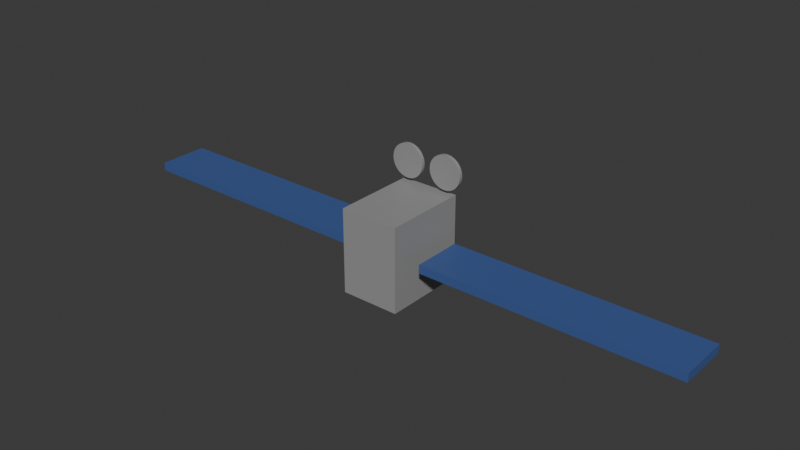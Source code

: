 # Source: ST_2.blend  (saved by Blender 4.1.24; exported with 4.5.12 LTS)
import bpy
from mathutils import Matrix  # noqa: F401  (used for matrix-valued properties, if any)

bpy.ops.wm.read_factory_settings(use_empty=True)
scene = bpy.context.scene
scene.name = 'Scene'

# ---- collections
col_collection = bpy.data.collections.new('Collection'); scene.collection.children.link(col_collection)

# ---- materials (node trees are filled in below, after node groups)
mat_material_002 = bpy.data.materials.new('Material.002')
mat_material_002.use_transparent_shadow = False
mat_material_001 = bpy.data.materials.new('Material.001')
mat_material_001.use_transparent_shadow = False

# ---- material node trees
mat_material_002.use_nodes = True; mat_material_002.node_tree.nodes.clear()
_N = mat_material_002.node_tree.nodes; _L = mat_material_002.node_tree.links
n0 = _N.new('ShaderNodeBsdfPrincipled'); n0.name = 'Principled BSDF'; n0.location = (10, 300)
n0.inputs[0].default_value = (0.3102, 0.3102, 0.3102, 1.0)
n1 = _N.new('ShaderNodeOutputMaterial'); n1.name = 'Material Output'; n1.location = (300, 300)
_L.new(n0.outputs[0], n1.inputs[0])
n1.is_active_output = True
mat_material_001.use_nodes = True; mat_material_001.node_tree.nodes.clear()
_N = mat_material_001.node_tree.nodes; _L = mat_material_001.node_tree.links
n0 = _N.new('ShaderNodeBsdfPrincipled'); n0.name = 'Principled BSDF'; n0.location = (10, 300)
n0.inputs[0].default_value = (0.05364, 0.1052, 0.3059, 1.0)
n1 = _N.new('ShaderNodeOutputMaterial'); n1.name = 'Material Output'; n1.location = (300, 300)
_L.new(n0.outputs[0], n1.inputs[0])
n1.is_active_output = True

# ---- world
world_world = bpy.data.worlds.new('World'); scene.world = world_world
world_world.use_nodes = True; world_world.node_tree.nodes.clear()
_N = world_world.node_tree.nodes; _L = world_world.node_tree.links
n0 = _N.new('ShaderNodeOutputWorld'); n0.name = 'World Output'; n0.location = (300, 300)
n1 = _N.new('ShaderNodeBackground'); n1.name = 'Background'; n1.location = (10, 300)
n1.inputs[0].default_value = (0.05088, 0.05088, 0.05088, 1.0)
_L.new(n1.outputs[0], n0.inputs[0])
n0.is_active_output = True
world_world.color = (0.05088, 0.05088, 0.05088)
world_world.use_sun_shadow = False
world_world.sun_shadow_jitter_overblur = 0.0

# ---- meshes
me_cube = bpy.data.meshes.new('Cube')
me_cube.from_pydata([(1.0, 1.0, 1.0), (1.0, 1.0, -1.0), (1.0, -1.0, 1.0), (1.0, -1.0, -1.0), (-1.0, 1.0, 1.0), (-1.0, 1.0, -1.0), (-1.0, -1.0, 1.0), (-1.0, -1.0, -1.0)], [], [(0, 4, 6, 2), (3, 2, 6, 7), (7, 6, 4, 5), (5, 1, 3, 7), (1, 0, 2, 3), (5, 4, 0, 1)])
_uv = me_cube.uv_layers.new(name='UVMap')
_uv.uv.foreach_set('vector', [0.625, 0.5, 0.875, 0.5, 0.875, 0.75, 0.625, 0.75, 0.375, 0.75, 0.625, 0.75, 0.625, 1.0, 0.375, 1.0, 0.375, 0.0, 0.625, 0.0, 0.625, 0.25, 0.375, 0.25, 0.125, 0.5, 0.375, 0.5, 0.375, 0.75, 0.125, 0.75, 0.375, 0.5, 0.625, 0.5, 0.625, 0.75, 0.375, 0.75, 0.375, 0.25, 0.625, 0.25, 0.625, 0.5, 0.375, 0.5])
me_cube.materials.append(mat_material_002)
me_cube.use_mirror_vertex_groups = False
me_cube.update()
me_cube_001 = bpy.data.meshes.new('Cube.001')
me_cube_001.from_pydata([(-1.0, -1.0, -1.0), (-1.0, -1.0, 1.0), (-1.0, 1.0, -1.0), (-1.0, 1.0, 1.0), (1.0, -1.0, -1.0), (1.0, -1.0, 1.0), (1.0, 1.0, -1.0), (1.0, 1.0, 1.0)], [], [(0, 1, 3, 2), (2, 3, 7, 6), (6, 7, 5, 4), (4, 5, 1, 0), (2, 6, 4, 0), (7, 3, 1, 5)])
_uv = me_cube_001.uv_layers.new(name='UVMap')
_uv.uv.foreach_set('vector', [0.375, 0.0, 0.625, 0.0, 0.625, 0.25, 0.375, 0.25, 0.375, 0.25, 0.625, 0.25, 0.625, 0.5, 0.375, 0.5, 0.375, 0.5, 0.625, 0.5, 0.625, 0.75, 0.375, 0.75, 0.375, 0.75, 0.625, 0.75, 0.625, 1.0, 0.375, 1.0, 0.125, 0.5, 0.375, 0.5, 0.375, 0.75, 0.125, 0.75, 0.625, 0.5, 0.875, 0.5, 0.875, 0.75, 0.625, 0.75])
me_cube_001.materials.append(mat_material_001)
me_cube_001.update()
me_cube_002 = bpy.data.meshes.new('Cube.002')
me_cube_002.from_pydata([(-1.0, -1.0, -1.0), (-1.0, -1.0, 1.0), (-1.0, 1.0, -1.0), (-1.0, 1.0, 1.0), (1.0, -1.0, -1.0), (1.0, -1.0, 1.0), (1.0, 1.0, -1.0), (1.0, 1.0, 1.0)], [], [(0, 1, 3, 2), (2, 3, 7, 6), (6, 7, 5, 4), (4, 5, 1, 0), (2, 6, 4, 0), (7, 3, 1, 5)])
_uv = me_cube_002.uv_layers.new(name='UVMap')
_uv.uv.foreach_set('vector', [0.375, 0.0, 0.625, 0.0, 0.625, 0.25, 0.375, 0.25, 0.375, 0.25, 0.625, 0.25, 0.625, 0.5, 0.375, 0.5, 0.375, 0.5, 0.625, 0.5, 0.625, 0.75, 0.375, 0.75, 0.375, 0.75, 0.625, 0.75, 0.625, 1.0, 0.375, 1.0, 0.125, 0.5, 0.375, 0.5, 0.375, 0.75, 0.125, 0.75, 0.625, 0.5, 0.875, 0.5, 0.875, 0.75, 0.625, 0.75])
me_cube_002.materials.append(mat_material_001)
me_cube_002.update()
me_cylinder = bpy.data.meshes.new('Cylinder')
me_cylinder.from_pydata([(0.0, 1.0, -1.0), (0.0, 1.0, 1.0), (0.1951, 0.9808, -1.0), (0.1951, 0.9808, 1.0), (0.3827, 0.9239, -1.0), (0.3827, 0.9239, 1.0), (0.5556, 0.8315, -1.0), (0.5556, 0.8315, 1.0), (0.7071, 0.7071, -1.0), (0.7071, 0.7071, 1.0), (0.8315, 0.5556, -1.0), (0.8315, 0.5556, 1.0), (0.9239, 0.3827, -1.0), (0.9239, 0.3827, 1.0), (0.9808, 0.1951, -1.0), (0.9808, 0.1951, 1.0), (1.0, 0.0, -1.0), (1.0, 0.0, 1.0), (0.9808, -0.1951, -1.0), (0.9808, -0.1951, 1.0), (0.9239, -0.3827, -1.0), (0.9239, -0.3827, 1.0), (0.8315, -0.5556, -1.0), (0.8315, -0.5556, 1.0), (0.7071, -0.7071, -1.0), (0.7071, -0.7071, 1.0), (0.5556, -0.8315, -1.0), (0.5556, -0.8315, 1.0), (0.3827, -0.9239, -1.0), (0.3827, -0.9239, 1.0), (0.1951, -0.9808, -1.0), (0.1951, -0.9808, 1.0), (0.0, -1.0, -1.0), (0.0, -1.0, 1.0), (-0.1951, -0.9808, -1.0), (-0.1951, -0.9808, 1.0), (-0.3827, -0.9239, -1.0), (-0.3827, -0.9239, 1.0), (-0.5556, -0.8315, -1.0), (-0.5556, -0.8315, 1.0), (-0.7071, -0.7071, -1.0), (-0.7071, -0.7071, 1.0), (-0.8315, -0.5556, -1.0), (-0.8315, -0.5556, 1.0), (-0.9239, -0.3827, -1.0), (-0.9239, -0.3827, 1.0), (-0.9808, -0.1951, -1.0), (-0.9808, -0.1951, 1.0), (-1.0, 0.0, -1.0), (-1.0, 0.0, 1.0), (-0.9808, 0.1951, -1.0), (-0.9808, 0.1951, 1.0), (-0.9239, 0.3827, -1.0), (-0.9239, 0.3827, 1.0), (-0.8315, 0.5556, -1.0), (-0.8315, 0.5556, 1.0), (-0.7071, 0.7071, -1.0), (-0.7071, 0.7071, 1.0), (-0.5556, 0.8315, -1.0), (-0.5556, 0.8315, 1.0), (-0.3827, 0.9239, -1.0), (-0.3827, 0.9239, 1.0), (-0.1951, 0.9808, -1.0), (-0.1951, 0.9808, 1.0)], [], [(0, 1, 3, 2), (2, 3, 5, 4), (4, 5, 7, 6), (6, 7, 9, 8), (8, 9, 11, 10), (10, 11, 13, 12), (12, 13, 15, 14), (14, 15, 17, 16), (16, 17, 19, 18), (18, 19, 21, 20), (20, 21, 23, 22), (22, 23, 25, 24), (24, 25, 27, 26), (26, 27, 29, 28), (28, 29, 31, 30), (30, 31, 33, 32), (32, 33, 35, 34), (34, 35, 37, 36), (36, 37, 39, 38), (38, 39, 41, 40), (40, 41, 43, 42), (42, 43, 45, 44), (44, 45, 47, 46), (46, 47, 49, 48), (48, 49, 51, 50), (50, 51, 53, 52), (52, 53, 55, 54), (54, 55, 57, 56), (56, 57, 59, 58), (58, 59, 61, 60), (3, 1, 63, 61, 59, 57, 55, 53, 51, 49, 47, 45, 43, 41, 39, 37, 35, 33, 31, 29, 27, 25, 23, 21, 19, 17, 15, 13, 11, 9, 7, 5), (60, 61, 63, 62), (62, 63, 1, 0), (0, 2, 4, 6, 8, 10, 12, 14, 16, 18, 20, 22, 24, 26, 28, 30, 32, 34, 36, 38, 40, 42, 44, 46, 48, 50, 52, 54, 56, 58, 60, 62)])
_uv = me_cylinder.uv_layers.new(name='UVMap')
_uv.uv.foreach_set('vector', [1.0, 0.5, 1.0, 1.0, 0.9688, 1.0, 0.9688, 0.5, 0.9688, 0.5, 0.9688, 1.0, 0.9375, 1.0, 0.9375, 0.5, 0.9375, 0.5, 0.9375, 1.0, 0.9062, 1.0, 0.9062, 0.5, 0.9062, 0.5, 0.9062, 1.0, 0.875, 1.0, 0.875, 0.5, 0.875, 0.5, 0.875, 1.0, 0.8438, 1.0, 0.8438, 0.5, 0.8438, 0.5, 0.8438, 1.0, 0.8125, 1.0, 0.8125, 0.5, 0.8125, 0.5, 0.8125, 1.0, 0.7812, 1.0, 0.7812, 0.5, 0.7812, 0.5, 0.7812, 1.0, 0.75, 1.0, 0.75, 0.5, 0.75, 0.5, 0.75, 1.0, 0.7188, 1.0, 0.7188, 0.5, 0.7188, 0.5, 0.7188, 1.0, 0.6875, 1.0, 0.6875, 0.5, 0.6875, 0.5, 0.6875, 1.0, 0.6562, 1.0, 0.6562, 0.5, 0.6562, 0.5, 0.6562, 1.0, 0.625, 1.0, 0.625, 0.5, 0.625, 0.5, 0.625, 1.0, 0.5938, 1.0, 0.5938, 0.5, 0.5938, 0.5, 0.5938, 1.0, 0.5625, 1.0, 0.5625, 0.5, 0.5625, 0.5, 0.5625, 1.0, 0.5312, 1.0, 0.5312, 0.5, 0.5312, 0.5, 0.5312, 1.0, 0.5, 1.0, 0.5, 0.5, 0.5, 0.5, 0.5, 1.0, 0.4688, 1.0, 0.4688, 0.5, 0.4688, 0.5, 0.4688, 1.0, 0.4375, 1.0, 0.4375, 0.5, 0.4375, 0.5, 0.4375, 1.0, 0.4062, 1.0, 0.4062, 0.5, 0.4062, 0.5, 0.4062, 1.0, 0.375, 1.0, 0.375, 0.5, 0.375, 0.5, 0.375, 1.0, 0.3438, 1.0, 0.3438, 0.5, 0.3438, 0.5, 0.3438, 1.0, 0.3125, 1.0, 0.3125, 0.5, 0.3125, 0.5, 0.3125, 1.0, 0.2812, 1.0, 0.2812, 0.5, 0.2812, 0.5, 0.2812, 1.0, 0.25, 1.0, 0.25, 0.5, 0.25, 0.5, 0.25, 1.0, 0.2188, 1.0, 0.2188, 0.5, 0.2188, 0.5, 0.2188, 1.0, 0.1875, 1.0, 0.1875, 0.5, 0.1875, 0.5, 0.1875, 1.0, 0.1562, 1.0, 0.1562, 0.5, 0.1562, 0.5, 0.1562, 1.0, 0.125, 1.0, 0.125, 0.5, 0.125, 0.5, 0.125, 1.0, 0.09375, 1.0, 0.09375, 0.5, 0.09375, 0.5, 0.09375, 1.0, 0.0625, 1.0, 0.0625, 0.5, 0.2968, 0.4854, 0.25, 0.49, 0.2032, 0.4854, 0.1582, 0.4717, 0.1167, 0.4496, 0.08029, 0.4197, 0.05045, 0.3833, 0.02827, 0.3418, 0.01461, 0.2968, 0.01, 0.25, 0.01461, 0.2032, 0.02827, 0.1582, 0.05045, 0.1167, 0.08029, 0.08029, 0.1167, 0.05045, 0.1582, 0.02827, 0.2032, 0.01461, 0.25, 0.01, 0.2968, 0.01461, 0.3418, 0.02827, 0.3833, 0.05045, 0.4197, 0.08029, 0.4496, 0.1167, 0.4717, 0.1582, 0.4854, 0.2032, 0.49, 0.25, 0.4854, 0.2968, 0.4717, 0.3418, 0.4496, 0.3833, 0.4197, 0.4197, 0.3833, 0.4496, 0.3418, 0.4717, 0.0625, 0.5, 0.0625, 1.0, 0.03125, 1.0, 0.03125, 0.5, 0.03125, 0.5, 0.03125, 1.0, 0.0, 1.0, 0.0, 0.5, 0.75, 0.49, 0.7968, 0.4854, 0.8418, 0.4717, 0.8833, 0.4496, 0.9197, 0.4197, 0.9496, 0.3833, 0.9717, 0.3418, 0.9854, 0.2968, 0.99, 0.25, 0.9854, 0.2032, 0.9717, 0.1582, 0.9496, 0.1167, 0.9197, 0.08029, 0.8833, 0.05045, 0.8418, 0.02827, 0.7968, 0.01461, 0.75, 0.01, 0.7032, 0.01461, 0.6582, 0.02827, 0.6167, 0.05045, 0.5803, 0.08029, 0.5504, 0.1167, 0.5283, 0.1582, 0.5146, 0.2032, 0.51, 0.25, 0.5146, 0.2968, 0.5283, 0.3418, 0.5504, 0.3833, 0.5803, 0.4197, 0.6167, 0.4496, 0.6582, 0.4717, 0.7032, 0.4854])
me_cylinder.materials.append(mat_material_002)
me_cylinder.update()
me_cylinder_001 = bpy.data.meshes.new('Cylinder.001')
me_cylinder_001.from_pydata([(0.0, 1.0, -1.0), (0.0, 1.0, 1.0), (0.1951, 0.9808, -1.0), (0.1951, 0.9808, 1.0), (0.3827, 0.9239, -1.0), (0.3827, 0.9239, 1.0), (0.5556, 0.8315, -1.0), (0.5556, 0.8315, 1.0), (0.7071, 0.7071, -1.0), (0.7071, 0.7071, 1.0), (0.8315, 0.5556, -1.0), (0.8315, 0.5556, 1.0), (0.9239, 0.3827, -1.0), (0.9239, 0.3827, 1.0), (0.9808, 0.1951, -1.0), (0.9808, 0.1951, 1.0), (1.0, 0.0, -1.0), (1.0, 0.0, 1.0), (0.9808, -0.1951, -1.0), (0.9808, -0.1951, 1.0), (0.9239, -0.3827, -1.0), (0.9239, -0.3827, 1.0), (0.8315, -0.5556, -1.0), (0.8315, -0.5556, 1.0), (0.7071, -0.7071, -1.0), (0.7071, -0.7071, 1.0), (0.5556, -0.8315, -1.0), (0.5556, -0.8315, 1.0), (0.3827, -0.9239, -1.0), (0.3827, -0.9239, 1.0), (0.1951, -0.9808, -1.0), (0.1951, -0.9808, 1.0), (0.0, -1.0, -1.0), (0.0, -1.0, 1.0), (-0.1951, -0.9808, -1.0), (-0.1951, -0.9808, 1.0), (-0.3827, -0.9239, -1.0), (-0.3827, -0.9239, 1.0), (-0.5556, -0.8315, -1.0), (-0.5556, -0.8315, 1.0), (-0.7071, -0.7071, -1.0), (-0.7071, -0.7071, 1.0), (-0.8315, -0.5556, -1.0), (-0.8315, -0.5556, 1.0), (-0.9239, -0.3827, -1.0), (-0.9239, -0.3827, 1.0), (-0.9808, -0.1951, -1.0), (-0.9808, -0.1951, 1.0), (-1.0, 0.0, -1.0), (-1.0, 0.0, 1.0), (-0.9808, 0.1951, -1.0), (-0.9808, 0.1951, 1.0), (-0.9239, 0.3827, -1.0), (-0.9239, 0.3827, 1.0), (-0.8315, 0.5556, -1.0), (-0.8315, 0.5556, 1.0), (-0.7071, 0.7071, -1.0), (-0.7071, 0.7071, 1.0), (-0.5556, 0.8315, -1.0), (-0.5556, 0.8315, 1.0), (-0.3827, 0.9239, -1.0), (-0.3827, 0.9239, 1.0), (-0.1951, 0.9808, -1.0), (-0.1951, 0.9808, 1.0)], [], [(0, 1, 3, 2), (2, 3, 5, 4), (4, 5, 7, 6), (6, 7, 9, 8), (8, 9, 11, 10), (10, 11, 13, 12), (12, 13, 15, 14), (14, 15, 17, 16), (16, 17, 19, 18), (18, 19, 21, 20), (20, 21, 23, 22), (22, 23, 25, 24), (24, 25, 27, 26), (26, 27, 29, 28), (28, 29, 31, 30), (30, 31, 33, 32), (32, 33, 35, 34), (34, 35, 37, 36), (36, 37, 39, 38), (38, 39, 41, 40), (40, 41, 43, 42), (42, 43, 45, 44), (44, 45, 47, 46), (46, 47, 49, 48), (48, 49, 51, 50), (50, 51, 53, 52), (52, 53, 55, 54), (54, 55, 57, 56), (56, 57, 59, 58), (58, 59, 61, 60), (3, 1, 63, 61, 59, 57, 55, 53, 51, 49, 47, 45, 43, 41, 39, 37, 35, 33, 31, 29, 27, 25, 23, 21, 19, 17, 15, 13, 11, 9, 7, 5), (60, 61, 63, 62), (62, 63, 1, 0), (0, 2, 4, 6, 8, 10, 12, 14, 16, 18, 20, 22, 24, 26, 28, 30, 32, 34, 36, 38, 40, 42, 44, 46, 48, 50, 52, 54, 56, 58, 60, 62)])
_uv = me_cylinder_001.uv_layers.new(name='UVMap')
_uv.uv.foreach_set('vector', [1.0, 0.5, 1.0, 1.0, 0.9688, 1.0, 0.9688, 0.5, 0.9688, 0.5, 0.9688, 1.0, 0.9375, 1.0, 0.9375, 0.5, 0.9375, 0.5, 0.9375, 1.0, 0.9062, 1.0, 0.9062, 0.5, 0.9062, 0.5, 0.9062, 1.0, 0.875, 1.0, 0.875, 0.5, 0.875, 0.5, 0.875, 1.0, 0.8438, 1.0, 0.8438, 0.5, 0.8438, 0.5, 0.8438, 1.0, 0.8125, 1.0, 0.8125, 0.5, 0.8125, 0.5, 0.8125, 1.0, 0.7812, 1.0, 0.7812, 0.5, 0.7812, 0.5, 0.7812, 1.0, 0.75, 1.0, 0.75, 0.5, 0.75, 0.5, 0.75, 1.0, 0.7188, 1.0, 0.7188, 0.5, 0.7188, 0.5, 0.7188, 1.0, 0.6875, 1.0, 0.6875, 0.5, 0.6875, 0.5, 0.6875, 1.0, 0.6562, 1.0, 0.6562, 0.5, 0.6562, 0.5, 0.6562, 1.0, 0.625, 1.0, 0.625, 0.5, 0.625, 0.5, 0.625, 1.0, 0.5938, 1.0, 0.5938, 0.5, 0.5938, 0.5, 0.5938, 1.0, 0.5625, 1.0, 0.5625, 0.5, 0.5625, 0.5, 0.5625, 1.0, 0.5312, 1.0, 0.5312, 0.5, 0.5312, 0.5, 0.5312, 1.0, 0.5, 1.0, 0.5, 0.5, 0.5, 0.5, 0.5, 1.0, 0.4688, 1.0, 0.4688, 0.5, 0.4688, 0.5, 0.4688, 1.0, 0.4375, 1.0, 0.4375, 0.5, 0.4375, 0.5, 0.4375, 1.0, 0.4062, 1.0, 0.4062, 0.5, 0.4062, 0.5, 0.4062, 1.0, 0.375, 1.0, 0.375, 0.5, 0.375, 0.5, 0.375, 1.0, 0.3438, 1.0, 0.3438, 0.5, 0.3438, 0.5, 0.3438, 1.0, 0.3125, 1.0, 0.3125, 0.5, 0.3125, 0.5, 0.3125, 1.0, 0.2812, 1.0, 0.2812, 0.5, 0.2812, 0.5, 0.2812, 1.0, 0.25, 1.0, 0.25, 0.5, 0.25, 0.5, 0.25, 1.0, 0.2188, 1.0, 0.2188, 0.5, 0.2188, 0.5, 0.2188, 1.0, 0.1875, 1.0, 0.1875, 0.5, 0.1875, 0.5, 0.1875, 1.0, 0.1562, 1.0, 0.1562, 0.5, 0.1562, 0.5, 0.1562, 1.0, 0.125, 1.0, 0.125, 0.5, 0.125, 0.5, 0.125, 1.0, 0.09375, 1.0, 0.09375, 0.5, 0.09375, 0.5, 0.09375, 1.0, 0.0625, 1.0, 0.0625, 0.5, 0.2968, 0.4854, 0.25, 0.49, 0.2032, 0.4854, 0.1582, 0.4717, 0.1167, 0.4496, 0.08029, 0.4197, 0.05045, 0.3833, 0.02827, 0.3418, 0.01461, 0.2968, 0.01, 0.25, 0.01461, 0.2032, 0.02827, 0.1582, 0.05045, 0.1167, 0.08029, 0.08029, 0.1167, 0.05045, 0.1582, 0.02827, 0.2032, 0.01461, 0.25, 0.01, 0.2968, 0.01461, 0.3418, 0.02827, 0.3833, 0.05045, 0.4197, 0.08029, 0.4496, 0.1167, 0.4717, 0.1582, 0.4854, 0.2032, 0.49, 0.25, 0.4854, 0.2968, 0.4717, 0.3418, 0.4496, 0.3833, 0.4197, 0.4197, 0.3833, 0.4496, 0.3418, 0.4717, 0.0625, 0.5, 0.0625, 1.0, 0.03125, 1.0, 0.03125, 0.5, 0.03125, 0.5, 0.03125, 1.0, 0.0, 1.0, 0.0, 0.5, 0.75, 0.49, 0.7968, 0.4854, 0.8418, 0.4717, 0.8833, 0.4496, 0.9197, 0.4197, 0.9496, 0.3833, 0.9717, 0.3418, 0.9854, 0.2968, 0.99, 0.25, 0.9854, 0.2032, 0.9717, 0.1582, 0.9496, 0.1167, 0.9197, 0.08029, 0.8833, 0.05045, 0.8418, 0.02827, 0.7968, 0.01461, 0.75, 0.01, 0.7032, 0.01461, 0.6582, 0.02827, 0.6167, 0.05045, 0.5803, 0.08029, 0.5504, 0.1167, 0.5283, 0.1582, 0.5146, 0.2032, 0.51, 0.25, 0.5146, 0.2968, 0.5283, 0.3418, 0.5504, 0.3833, 0.5803, 0.4197, 0.6167, 0.4496, 0.6582, 0.4717, 0.7032, 0.4854])
me_cylinder_001.materials.append(mat_material_002)
me_cylinder_001.update()

# ---- objects
ob_cube = bpy.data.objects.new('Cube', me_cube)
ob_cube_001 = bpy.data.objects.new('Cube.001', me_cube_001)
ob_cube_002 = bpy.data.objects.new('Cube.002', me_cube_002)
ob_cylinder = bpy.data.objects.new('Cylinder', me_cylinder)
ob_cylinder_001 = bpy.data.objects.new('Cylinder.001', me_cylinder_001)

# ---- transforms, parenting, visibility, modifiers, constraints
ob_cube.location = (0.0, 0.0, 0.0)
ob_cube.scale = (0.7, 1.0, 1.0)
ob_cube.lock_rotations_4d = False
ob_cube.empty_display_type = 'ARROWS'
ob_cube.lineart.crease_threshold = 0.0
ob_cube_001.location = (4.0, 0.0, 0.0)
ob_cube_001.scale = (3.0, 0.6, 0.1)
ob_cube_002.location = (-4.0, 0.0, 0.0)
ob_cube_002.scale = (3.0, 0.6, 0.1)
ob_cylinder.location = (0.5, 0.9, 1.5)
ob_cylinder.rotation_euler = (1.571, 2.22e-16, 2.22e-16)
ob_cylinder.scale = (0.4, 0.4, 0.04)
ob_cylinder_001.location = (-0.5, 0.9, 1.5)
ob_cylinder_001.rotation_euler = (1.571, 2.22e-16, 2.22e-16)
ob_cylinder_001.scale = (0.4, 0.4, 0.04)

# ---- collection membership
col_collection.objects.link(ob_cube)
col_collection.objects.link(ob_cube_001)
col_collection.objects.link(ob_cube_002)
col_collection.objects.link(ob_cylinder)
col_collection.objects.link(ob_cylinder_001)

# ---- scene / render settings (as saved in the file)
scene.frame_start = 1; scene.frame_end = 250; scene.frame_set(1)
scene.render.engine = 'BLENDER_EEVEE_NEXT'
scene.cycles.sampling_pattern = 'TABULATED_SOBOL'
scene.eevee.ray_tracing_options.trace_max_roughness = 0.0
bpy.context.view_layer.update()

# ---- added for rendering (the .blend has no active camera and no usable light): camera, sun
cam_auto = bpy.data.cameras.new('AutoCamera')
cam_auto.lens = 50.0
cam_auto.sensor_width = 36.0
cam_auto.clip_end = 1000.0
ob_auto_camera = bpy.data.objects.new('AutoCamera', cam_auto)
scene.collection.objects.link(ob_auto_camera)
ob_auto_camera.location = (13.3569, -16.0283, 11.1355)
ob_auto_camera.rotation_euler = (1.09748, -7.21219e-08, 0.694738)
scene.camera = ob_auto_camera
light_auto_sun = bpy.data.lights.new('AutoSun', 'SUN')
light_auto_sun.energy = 3.0
light_auto_sun.angle = 0.0523599
ob_auto_sun = bpy.data.objects.new('AutoSun', light_auto_sun)
scene.collection.objects.link(ob_auto_sun)
ob_auto_sun.rotation_euler = (0.872665, 0.174533, 0.523599)
bpy.context.view_layer.update()

